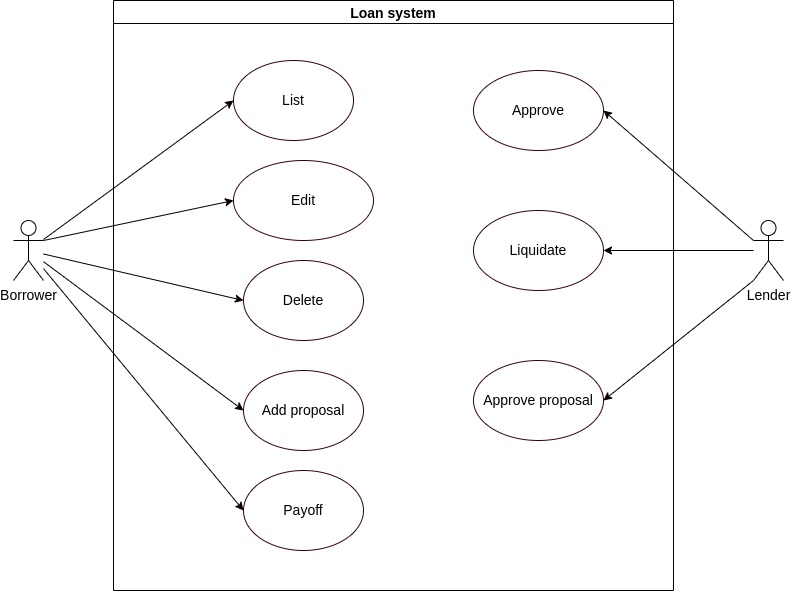

The diagram above was exported from draw.io. Its source (the exported page's mxGraphModel, read from the mxfile embedded in the PNG):
<mxGraphModel dx="2284" dy="-458" grid="1" gridSize="10" guides="1" tooltips="1" connect="1" arrows="1" fold="1" page="1" pageScale="1" pageWidth="850" pageHeight="1100" math="0" shadow="0">
  <root>
    <mxCell id="0" />
    <mxCell id="1" parent="0" />
    <mxCell id="gKeevZGhOAQ_pSjG_00w-2" value="Loan system" style="swimlane;fontSize=14;" parent="1" vertex="1">
      <mxGeometry x="-330" y="1250" width="560" height="590" as="geometry" />
    </mxCell>
    <mxCell id="Wks_t2aY0YjaA8_1HcWu-15" value="List" style="ellipse;whiteSpace=wrap;html=1;strokeWidth=1;strokeColor=#33001A;fontSize=14;" parent="gKeevZGhOAQ_pSjG_00w-2" vertex="1">
      <mxGeometry x="120" y="60" width="120" height="80" as="geometry" />
    </mxCell>
    <mxCell id="Wks_t2aY0YjaA8_1HcWu-16" value="Delete" style="ellipse;whiteSpace=wrap;html=1;strokeWidth=1;strokeColor=#33001A;fontSize=14;" parent="gKeevZGhOAQ_pSjG_00w-2" vertex="1">
      <mxGeometry x="130" y="260" width="120" height="80" as="geometry" />
    </mxCell>
    <mxCell id="Wks_t2aY0YjaA8_1HcWu-17" value="Add proposal" style="ellipse;whiteSpace=wrap;html=1;strokeWidth=1;strokeColor=#33001A;fontSize=14;" parent="gKeevZGhOAQ_pSjG_00w-2" vertex="1">
      <mxGeometry x="130" y="370" width="120" height="80" as="geometry" />
    </mxCell>
    <mxCell id="Wks_t2aY0YjaA8_1HcWu-19" value="Approve" style="ellipse;whiteSpace=wrap;html=1;strokeWidth=1;strokeColor=#33001A;fontSize=14;" parent="gKeevZGhOAQ_pSjG_00w-2" vertex="1">
      <mxGeometry x="360" y="70" width="130" height="80" as="geometry" />
    </mxCell>
    <mxCell id="Wks_t2aY0YjaA8_1HcWu-20" value="Approve proposal" style="ellipse;whiteSpace=wrap;html=1;strokeWidth=1;strokeColor=#33001A;fontSize=14;" parent="gKeevZGhOAQ_pSjG_00w-2" vertex="1">
      <mxGeometry x="360" y="360" width="130" height="80" as="geometry" />
    </mxCell>
    <mxCell id="Wks_t2aY0YjaA8_1HcWu-21" value="Liquidate" style="ellipse;whiteSpace=wrap;html=1;strokeWidth=1;strokeColor=#33001A;fontSize=14;" parent="gKeevZGhOAQ_pSjG_00w-2" vertex="1">
      <mxGeometry x="360" y="210" width="130" height="80" as="geometry" />
    </mxCell>
    <mxCell id="A3WRkI0g0492h4SK_w1A-3" value="Edit" style="ellipse;whiteSpace=wrap;html=1;strokeWidth=1;strokeColor=#33001A;fontSize=14;" parent="gKeevZGhOAQ_pSjG_00w-2" vertex="1">
      <mxGeometry x="120" y="160" width="140" height="80" as="geometry" />
    </mxCell>
    <mxCell id="nlvKop8-hts2moV6U3Wp-1" value="Payoff" style="ellipse;whiteSpace=wrap;html=1;strokeWidth=1;strokeColor=#33001A;fontSize=14;" parent="gKeevZGhOAQ_pSjG_00w-2" vertex="1">
      <mxGeometry x="130" y="470" width="120" height="80" as="geometry" />
    </mxCell>
    <mxCell id="Wks_t2aY0YjaA8_1HcWu-10" value="&lt;div style=&quot;font-size: 14px;&quot;&gt;Borrower&lt;/div&gt;" style="shape=umlActor;verticalLabelPosition=bottom;verticalAlign=top;html=1;outlineConnect=0;fontSize=14;" parent="1" vertex="1">
      <mxGeometry x="-430" y="1470" width="30" height="60" as="geometry" />
    </mxCell>
    <mxCell id="Wks_t2aY0YjaA8_1HcWu-18" value="&lt;div style=&quot;font-size: 14px;&quot;&gt;Lender&lt;/div&gt;" style="shape=umlActor;verticalLabelPosition=bottom;verticalAlign=top;html=1;outlineConnect=0;fontSize=14;" parent="1" vertex="1">
      <mxGeometry x="310" y="1470" width="30" height="60" as="geometry" />
    </mxCell>
    <mxCell id="Wks_t2aY0YjaA8_1HcWu-24" value="" style="endArrow=classic;html=1;rounded=0;fontSize=14;entryX=0;entryY=0.5;entryDx=0;entryDy=0;" parent="1" source="Wks_t2aY0YjaA8_1HcWu-10" target="Wks_t2aY0YjaA8_1HcWu-15" edge="1">
      <mxGeometry width="50" height="50" relative="1" as="geometry">
        <mxPoint x="-520" y="1239.2957746478874" as="sourcePoint" />
        <mxPoint x="-180" y="1450" as="targetPoint" />
      </mxGeometry>
    </mxCell>
    <mxCell id="Wks_t2aY0YjaA8_1HcWu-25" value="" style="endArrow=classic;html=1;rounded=0;fontSize=14;entryX=0;entryY=0.5;entryDx=0;entryDy=0;" parent="1" source="Wks_t2aY0YjaA8_1HcWu-10" target="Wks_t2aY0YjaA8_1HcWu-17" edge="1">
      <mxGeometry width="50" height="50" relative="1" as="geometry">
        <mxPoint x="-520" y="1606.7272727272725" as="sourcePoint" />
        <mxPoint x="-260" y="1550" as="targetPoint" />
      </mxGeometry>
    </mxCell>
    <mxCell id="Wks_t2aY0YjaA8_1HcWu-26" value="" style="endArrow=classic;html=1;rounded=0;fontSize=14;entryX=0;entryY=0.5;entryDx=0;entryDy=0;" parent="1" source="Wks_t2aY0YjaA8_1HcWu-10" target="Wks_t2aY0YjaA8_1HcWu-16" edge="1">
      <mxGeometry width="50" height="50" relative="1" as="geometry">
        <mxPoint x="-510" y="1616.7272727272725" as="sourcePoint" />
        <mxPoint x="-250" y="1560" as="targetPoint" />
      </mxGeometry>
    </mxCell>
    <mxCell id="Wks_t2aY0YjaA8_1HcWu-34" value="" style="endArrow=classic;html=1;rounded=0;fontSize=14;entryX=1;entryY=0.5;entryDx=0;entryDy=0;exitX=0;exitY=0.3333333333333333;exitDx=0;exitDy=0;exitPerimeter=0;" parent="1" source="Wks_t2aY0YjaA8_1HcWu-18" target="Wks_t2aY0YjaA8_1HcWu-19" edge="1">
      <mxGeometry width="50" height="50" relative="1" as="geometry">
        <mxPoint x="230" y="1550" as="sourcePoint" />
        <mxPoint x="110" y="1640" as="targetPoint" />
      </mxGeometry>
    </mxCell>
    <mxCell id="Wks_t2aY0YjaA8_1HcWu-35" value="" style="endArrow=classic;html=1;rounded=0;fontSize=14;entryX=1;entryY=0.5;entryDx=0;entryDy=0;" parent="1" source="Wks_t2aY0YjaA8_1HcWu-18" target="Wks_t2aY0YjaA8_1HcWu-21" edge="1">
      <mxGeometry width="50" height="50" relative="1" as="geometry">
        <mxPoint x="490" y="1600" as="sourcePoint" />
        <mxPoint x="350" y="1550" as="targetPoint" />
      </mxGeometry>
    </mxCell>
    <mxCell id="Wks_t2aY0YjaA8_1HcWu-36" value="" style="endArrow=classic;html=1;rounded=0;fontSize=14;entryX=1;entryY=0.5;entryDx=0;entryDy=0;exitX=0;exitY=1;exitDx=0;exitDy=0;exitPerimeter=0;" parent="1" source="Wks_t2aY0YjaA8_1HcWu-18" target="Wks_t2aY0YjaA8_1HcWu-20" edge="1">
      <mxGeometry width="50" height="50" relative="1" as="geometry">
        <mxPoint x="500" y="1610" as="sourcePoint" />
        <mxPoint x="350" y="1670" as="targetPoint" />
      </mxGeometry>
    </mxCell>
    <mxCell id="A3WRkI0g0492h4SK_w1A-5" value="" style="endArrow=classic;html=1;rounded=0;fontSize=14;entryX=0;entryY=0.5;entryDx=0;entryDy=0;exitX=1;exitY=0.3333333333333333;exitDx=0;exitDy=0;exitPerimeter=0;" parent="1" source="Wks_t2aY0YjaA8_1HcWu-10" target="A3WRkI0g0492h4SK_w1A-3" edge="1">
      <mxGeometry width="50" height="50" relative="1" as="geometry">
        <mxPoint x="-390" y="1499.0243902439024" as="sourcePoint" />
        <mxPoint x="-200" y="1360" as="targetPoint" />
      </mxGeometry>
    </mxCell>
    <mxCell id="nlvKop8-hts2moV6U3Wp-2" value="" style="endArrow=classic;html=1;rounded=0;fontSize=14;entryX=0;entryY=0.5;entryDx=0;entryDy=0;" parent="1" source="Wks_t2aY0YjaA8_1HcWu-10" target="nlvKop8-hts2moV6U3Wp-1" edge="1">
      <mxGeometry width="50" height="50" relative="1" as="geometry">
        <mxPoint x="-390" y="1521.1627906976744" as="sourcePoint" />
        <mxPoint x="-190" y="1670" as="targetPoint" />
      </mxGeometry>
    </mxCell>
  </root>
</mxGraphModel>